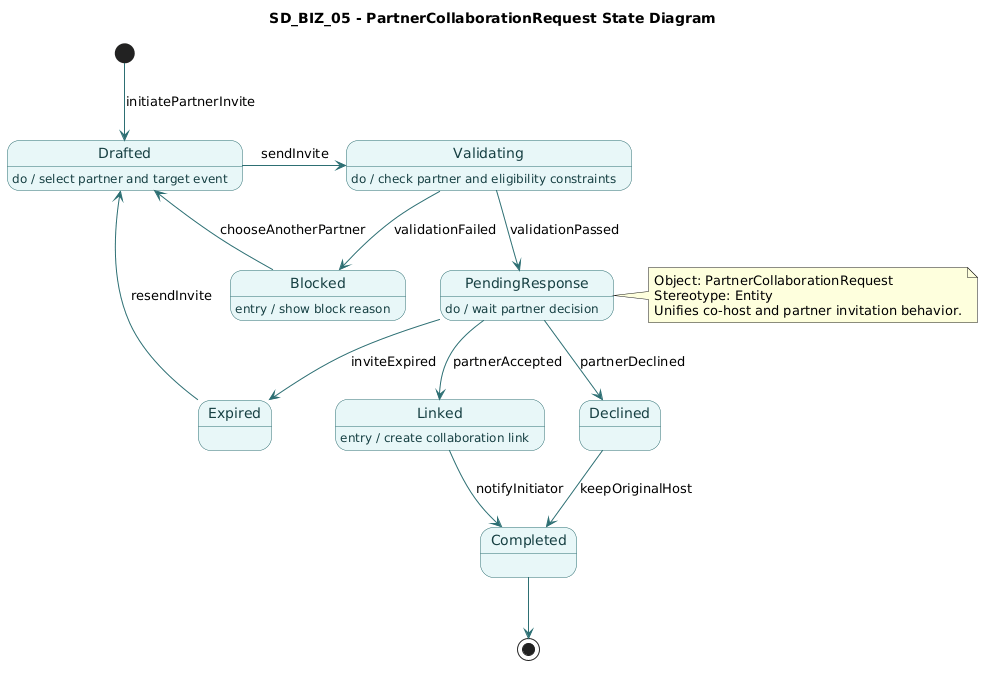

The diagram above was rendered by PlantUML. Its source (embedded in the PNG):
@startuml
title SD_BIZ_05 - PartnerCollaborationRequest State Diagram
top to bottom direction

skinparam state {
  BackgroundColor #E8F7F8
  BorderColor #2D6F73
  FontColor #174043
  ArrowColor #2D6F73
}

[*] -down-> Drafted : initiatePartnerInvite

state Drafted
Drafted : do / select partner and target event
Drafted -> Validating : sendInvite

state Validating
Validating : do / check partner and eligibility constraints
Validating --> PendingResponse : validationPassed
Validating --> Blocked : validationFailed

state Blocked
Blocked : entry / show block reason
Blocked --> Drafted : chooseAnotherPartner

state PendingResponse
PendingResponse : do / wait partner decision
PendingResponse --> Linked : partnerAccepted
PendingResponse --> Declined : partnerDeclined
PendingResponse --> Expired : inviteExpired

state Linked
Linked : entry / create collaboration link
Linked --> Completed : notifyInitiator

state Declined
Declined --> Completed : keepOriginalHost

state Expired
Expired --> Drafted : resendInvite

state Completed
Completed --> [*]

note right of PendingResponse
Object: PartnerCollaborationRequest
Stereotype: Entity
Unifies co-host and partner invitation behavior.
end note
@enduml